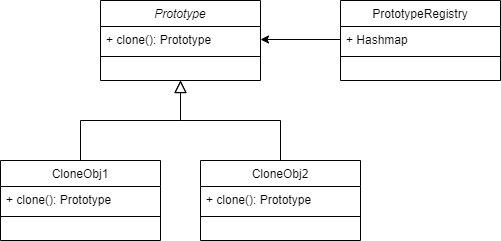

The diagram above was exported from draw.io. Its source (the exported page's mxGraphModel, read from the mxfile embedded in the PNG):
<mxGraphModel dx="1050" dy="540" grid="1" gridSize="10" guides="1" tooltips="1" connect="1" arrows="1" fold="1" page="1" pageScale="1" pageWidth="827" pageHeight="1169" math="0" shadow="0">
  <root>
    <mxCell id="WIyWlLk6GJQsqaUBKTNV-0" />
    <mxCell id="WIyWlLk6GJQsqaUBKTNV-1" parent="WIyWlLk6GJQsqaUBKTNV-0" />
    <mxCell id="zkfFHV4jXpPFQw0GAbJ--0" value="Prototype" style="swimlane;fontStyle=2;align=center;verticalAlign=top;childLayout=stackLayout;horizontal=1;startSize=26;horizontalStack=0;resizeParent=1;resizeLast=0;collapsible=1;marginBottom=0;rounded=0;shadow=0;strokeWidth=1;" parent="WIyWlLk6GJQsqaUBKTNV-1" vertex="1">
      <mxGeometry x="220" y="120" width="160" height="80" as="geometry">
        <mxRectangle x="230" y="140" width="160" height="26" as="alternateBounds" />
      </mxGeometry>
    </mxCell>
    <mxCell id="zkfFHV4jXpPFQw0GAbJ--1" value="+ clone(): Prototype" style="text;align=left;verticalAlign=top;spacingLeft=4;spacingRight=4;overflow=hidden;rotatable=0;points=[[0,0.5],[1,0.5]];portConstraint=eastwest;" parent="zkfFHV4jXpPFQw0GAbJ--0" vertex="1">
      <mxGeometry y="26" width="160" height="26" as="geometry" />
    </mxCell>
    <mxCell id="zkfFHV4jXpPFQw0GAbJ--4" value="" style="line;html=1;strokeWidth=1;align=left;verticalAlign=middle;spacingTop=-1;spacingLeft=3;spacingRight=3;rotatable=0;labelPosition=right;points=[];portConstraint=eastwest;" parent="zkfFHV4jXpPFQw0GAbJ--0" vertex="1">
      <mxGeometry y="52" width="160" height="8" as="geometry" />
    </mxCell>
    <mxCell id="zkfFHV4jXpPFQw0GAbJ--6" value="CloneObj1" style="swimlane;fontStyle=0;align=center;verticalAlign=top;childLayout=stackLayout;horizontal=1;startSize=26;horizontalStack=0;resizeParent=1;resizeLast=0;collapsible=1;marginBottom=0;rounded=0;shadow=0;strokeWidth=1;" parent="WIyWlLk6GJQsqaUBKTNV-1" vertex="1">
      <mxGeometry x="120" y="280" width="160" height="80" as="geometry">
        <mxRectangle x="130" y="380" width="160" height="26" as="alternateBounds" />
      </mxGeometry>
    </mxCell>
    <mxCell id="zkfFHV4jXpPFQw0GAbJ--7" value="+ clone(): Prototype" style="text;align=left;verticalAlign=top;spacingLeft=4;spacingRight=4;overflow=hidden;rotatable=0;points=[[0,0.5],[1,0.5]];portConstraint=eastwest;" parent="zkfFHV4jXpPFQw0GAbJ--6" vertex="1">
      <mxGeometry y="26" width="160" height="26" as="geometry" />
    </mxCell>
    <mxCell id="zkfFHV4jXpPFQw0GAbJ--9" value="" style="line;html=1;strokeWidth=1;align=left;verticalAlign=middle;spacingTop=-1;spacingLeft=3;spacingRight=3;rotatable=0;labelPosition=right;points=[];portConstraint=eastwest;" parent="zkfFHV4jXpPFQw0GAbJ--6" vertex="1">
      <mxGeometry y="52" width="160" height="8" as="geometry" />
    </mxCell>
    <mxCell id="zkfFHV4jXpPFQw0GAbJ--12" value="" style="endArrow=block;endSize=10;endFill=0;shadow=0;strokeWidth=1;rounded=0;edgeStyle=elbowEdgeStyle;elbow=vertical;" parent="WIyWlLk6GJQsqaUBKTNV-1" source="zkfFHV4jXpPFQw0GAbJ--6" target="zkfFHV4jXpPFQw0GAbJ--0" edge="1">
      <mxGeometry width="160" relative="1" as="geometry">
        <mxPoint x="200" y="203" as="sourcePoint" />
        <mxPoint x="200" y="203" as="targetPoint" />
      </mxGeometry>
    </mxCell>
    <mxCell id="zkfFHV4jXpPFQw0GAbJ--13" value="CloneObj2" style="swimlane;fontStyle=0;align=center;verticalAlign=top;childLayout=stackLayout;horizontal=1;startSize=26;horizontalStack=0;resizeParent=1;resizeLast=0;collapsible=1;marginBottom=0;rounded=0;shadow=0;strokeWidth=1;" parent="WIyWlLk6GJQsqaUBKTNV-1" vertex="1">
      <mxGeometry x="320" y="280" width="160" height="80" as="geometry">
        <mxRectangle x="340" y="380" width="170" height="26" as="alternateBounds" />
      </mxGeometry>
    </mxCell>
    <mxCell id="zkfFHV4jXpPFQw0GAbJ--14" value="+ clone(): Prototype" style="text;align=left;verticalAlign=top;spacingLeft=4;spacingRight=4;overflow=hidden;rotatable=0;points=[[0,0.5],[1,0.5]];portConstraint=eastwest;" parent="zkfFHV4jXpPFQw0GAbJ--13" vertex="1">
      <mxGeometry y="26" width="160" height="26" as="geometry" />
    </mxCell>
    <mxCell id="zkfFHV4jXpPFQw0GAbJ--15" value="" style="line;html=1;strokeWidth=1;align=left;verticalAlign=middle;spacingTop=-1;spacingLeft=3;spacingRight=3;rotatable=0;labelPosition=right;points=[];portConstraint=eastwest;" parent="zkfFHV4jXpPFQw0GAbJ--13" vertex="1">
      <mxGeometry y="52" width="160" height="8" as="geometry" />
    </mxCell>
    <mxCell id="zkfFHV4jXpPFQw0GAbJ--16" value="" style="endArrow=block;endSize=10;endFill=0;shadow=0;strokeWidth=1;rounded=0;edgeStyle=elbowEdgeStyle;elbow=vertical;" parent="WIyWlLk6GJQsqaUBKTNV-1" source="zkfFHV4jXpPFQw0GAbJ--13" target="zkfFHV4jXpPFQw0GAbJ--0" edge="1">
      <mxGeometry width="160" relative="1" as="geometry">
        <mxPoint x="210" y="373" as="sourcePoint" />
        <mxPoint x="310" y="271" as="targetPoint" />
      </mxGeometry>
    </mxCell>
    <mxCell id="zkfFHV4jXpPFQw0GAbJ--17" value="PrototypeRegistry" style="swimlane;fontStyle=0;align=center;verticalAlign=top;childLayout=stackLayout;horizontal=1;startSize=26;horizontalStack=0;resizeParent=1;resizeLast=0;collapsible=1;marginBottom=0;rounded=0;shadow=0;strokeWidth=1;" parent="WIyWlLk6GJQsqaUBKTNV-1" vertex="1">
      <mxGeometry x="460" y="120" width="160" height="80" as="geometry">
        <mxRectangle x="550" y="140" width="160" height="26" as="alternateBounds" />
      </mxGeometry>
    </mxCell>
    <mxCell id="zkfFHV4jXpPFQw0GAbJ--18" value="+ Hashmap" style="text;align=left;verticalAlign=top;spacingLeft=4;spacingRight=4;overflow=hidden;rotatable=0;points=[[0,0.5],[1,0.5]];portConstraint=eastwest;" parent="zkfFHV4jXpPFQw0GAbJ--17" vertex="1">
      <mxGeometry y="26" width="160" height="26" as="geometry" />
    </mxCell>
    <mxCell id="zkfFHV4jXpPFQw0GAbJ--23" value="" style="line;html=1;strokeWidth=1;align=left;verticalAlign=middle;spacingTop=-1;spacingLeft=3;spacingRight=3;rotatable=0;labelPosition=right;points=[];portConstraint=eastwest;" parent="zkfFHV4jXpPFQw0GAbJ--17" vertex="1">
      <mxGeometry y="52" width="160" height="8" as="geometry" />
    </mxCell>
    <mxCell id="5G13TRzfRbBlQG7NJU53-2" style="edgeStyle=orthogonalEdgeStyle;rounded=0;orthogonalLoop=1;jettySize=auto;html=1;entryX=1;entryY=0.5;entryDx=0;entryDy=0;" edge="1" parent="WIyWlLk6GJQsqaUBKTNV-1" source="zkfFHV4jXpPFQw0GAbJ--18" target="zkfFHV4jXpPFQw0GAbJ--1">
      <mxGeometry relative="1" as="geometry" />
    </mxCell>
  </root>
</mxGraphModel>